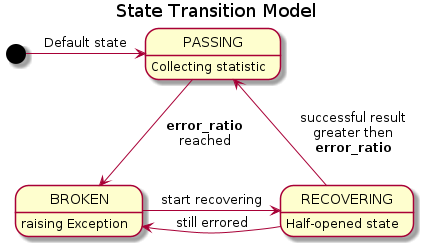

The diagram above was rendered by PlantUML. Its source (embedded in the PNG):
@startuml
title State Transition Model

state PASSING
state BROKEN
state RECOVERING

[*] -> PASSING: Default state
BROKEN: raising Exception
PASSING: Collecting statistic
RECOVERING: Half-opened state

PASSING --> BROKEN: <b>error_ratio</b>\nreached
BROKEN -> RECOVERING: start recovering
RECOVERING --> PASSING: successful result\ngreater then\n<b>error_ratio</b>
RECOVERING -> BROKEN: still errored

@enduml